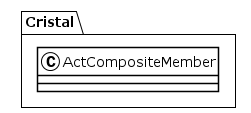

The diagram above was rendered by PlantUML. Its source (embedded in the PNG):
@startuml
!theme plain
package Cristal {
class ActCompositeMember {
}
}
@enduml